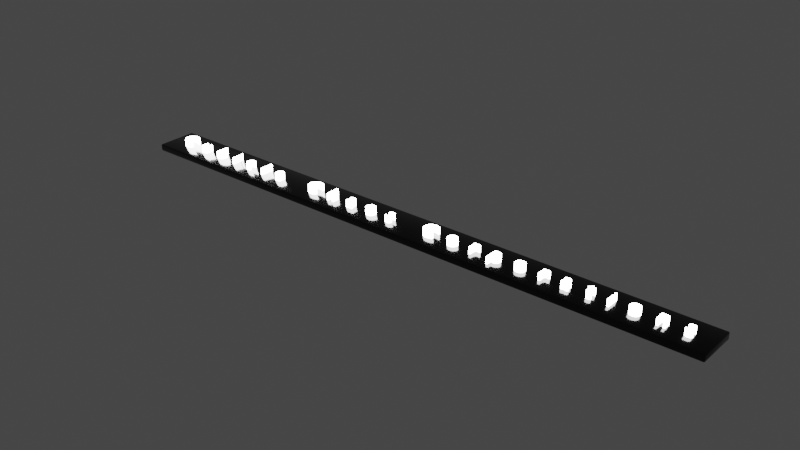 # Source: Loggo.blend  (saved by Blender 3.6.11; exported with 4.5.12 LTS)
import bpy
from mathutils import Matrix  # noqa: F401  (used for matrix-valued properties, if any)

bpy.ops.wm.read_factory_settings(use_empty=True)
scene = bpy.context.scene
scene.name = 'Scene'

# ---- collections
col_collection = bpy.data.collections.new('Collection'); scene.collection.children.link(col_collection)

# ---- materials (node trees are filled in below, after node groups)
mat_textemission = bpy.data.materials.new('textEmission')
mat_black = bpy.data.materials.new('Black')

# ---- material node trees
mat_textemission.use_nodes = True; mat_textemission.node_tree.nodes.clear()
_N = mat_textemission.node_tree.nodes; _L = mat_textemission.node_tree.links
n0 = _N.new('ShaderNodeOutputMaterial'); n0.name = 'Material Output'; n0.location = (300, 300)
n1 = _N.new('ShaderNodeEmission'); n1.name = 'Emission'; n1.location = (10, 300)
n1.inputs[1].default_value = 24.4
_L.new(n1.outputs[0], n0.inputs[0])
n0.is_active_output = True
mat_black.use_nodes = True; mat_black.node_tree.nodes.clear()
_N = mat_black.node_tree.nodes; _L = mat_black.node_tree.links
n0 = _N.new('ShaderNodeBsdfPrincipled'); n0.name = 'Principled BSDF'; n0.location = (10, 300)
n0.distribution = 'GGX'
n0.subsurface_method = 'RANDOM_WALK_SKIN'
n0.inputs[0].default_value = (0.0, 0.0, 0.0, 1.0)
n0.inputs[2].default_value = 0.1239
n0.inputs[3].default_value = 1.45
n0.inputs[27].default_value = (0.0, 0.0, 0.0, 1.0)
n0.inputs[28].default_value = 1.0
n1 = _N.new('ShaderNodeOutputMaterial'); n1.name = 'Material Output'; n1.location = (300, 300)
_L.new(n0.outputs[0], n1.inputs[0])
n1.is_active_output = True

# ---- world
world_world = bpy.data.worlds.new('World'); scene.world = world_world
world_world.use_nodes = True; world_world.node_tree.nodes.clear()
_N = world_world.node_tree.nodes; _L = world_world.node_tree.links
n0 = _N.new('ShaderNodeOutputWorld'); n0.name = 'World Output'; n0.location = (300, 300)
n1 = _N.new('ShaderNodeBackground'); n1.name = 'Background'; n1.location = (10, 300)
n1.inputs[0].default_value = (0.05088, 0.05088, 0.05088, 1.0)
_L.new(n1.outputs[0], n0.inputs[0])
n0.is_active_output = True
world_world.color = (0.05088, 0.05088, 0.05088)
world_world.use_sun_shadow = False
world_world.sun_shadow_jitter_overblur = 0.0

# ---- meshes
me_cube_001 = bpy.data.meshes.new('Cube.001')
me_cube_001.from_pydata([(-1.466, -0.09381, -0.01697), (-1.466, -0.0992, -0.01158), (-1.471, -0.09381, -0.01158), (-1.466, -0.09762, -0.01539), (-1.469, -0.09692, -0.01469), (-1.47, -0.09762, -0.01158), (-1.47, -0.09381, -0.01539), (-1.466, -0.0992, 0.01158), (-1.466, -0.09381, 0.01697), (-1.471, -0.09381, 0.01158), (-1.466, -0.09762, 0.01539), (-1.469, -0.09692, 0.01469), (-1.47, -0.09381, 0.01539), (-1.47, -0.09762, 0.01158), (-1.466, 0.09381, -0.01697), (-1.471, 0.09381, -0.01158), (-1.466, 0.0992, -0.01158), (-1.47, 0.09381, -0.01539), (-1.469, 0.09692, -0.01469), (-1.47, 0.09762, -0.01158), (-1.466, 0.09762, -0.01539), (-1.466, 0.09381, 0.01697), (-1.466, 0.0992, 0.01158), (-1.471, 0.09381, 0.01158), (-1.466, 0.09762, 0.01539), (-1.469, 0.09692, 0.01469), (-1.47, 0.09762, 0.01158), (-1.47, 0.09381, 0.01539), (1.466, -0.09381, -0.01697), (1.471, -0.09381, -0.01158), (1.466, -0.0992, -0.01158), (1.47, -0.09381, -0.01539), (1.469, -0.09692, -0.01469), (1.47, -0.09762, -0.01158), (1.466, -0.09762, -0.01539), (1.466, -0.09381, 0.01697), (1.466, -0.0992, 0.01158), (1.471, -0.09381, 0.01158), (1.466, -0.09762, 0.01539), (1.469, -0.09692, 0.01469), (1.47, -0.09762, 0.01158), (1.47, -0.09381, 0.01539), (1.466, 0.09381, -0.01697), (1.466, 0.0992, -0.01158), (1.471, 0.09381, -0.01158), (1.466, 0.09762, -0.01539), (1.469, 0.09692, -0.01469), (1.47, 0.09762, -0.01158), (1.47, 0.09381, -0.01539), (1.466, 0.09381, 0.01697), (1.471, 0.09381, 0.01158), (1.466, 0.0992, 0.01158), (1.47, 0.09381, 0.01539), (1.469, 0.09692, 0.01469), (1.47, 0.09762, 0.01158), (1.466, 0.09762, 0.01539)], [], [(30, 36, 7, 1), (44, 50, 37, 29), (49, 21, 8, 35), (2, 9, 23, 15), (16, 22, 51, 43), (0, 3, 4, 6), (1, 5, 4, 3), (2, 6, 4, 5), (7, 10, 11, 13), (8, 12, 11, 10), (9, 13, 11, 12), (14, 17, 18, 20), (15, 19, 18, 17), (16, 20, 18, 19), (21, 24, 25, 27), (22, 26, 25, 24), (23, 27, 25, 26), (28, 31, 32, 34), (29, 33, 32, 31), (30, 34, 32, 33), (35, 38, 39, 41), (36, 40, 39, 38), (37, 41, 39, 40), (42, 45, 46, 48), (43, 47, 46, 45), (44, 48, 46, 47), (49, 52, 53, 55), (50, 54, 53, 52), (51, 55, 53, 54), (14, 0, 6, 17), (17, 6, 2, 15), (1, 7, 13, 5), (5, 13, 9, 2), (8, 21, 27, 12), (12, 27, 23, 9), (22, 16, 19, 26), (26, 19, 15, 23), (42, 14, 20, 45), (45, 20, 16, 43), (21, 49, 55, 24), (24, 55, 51, 22), (50, 44, 47, 54), (54, 47, 43, 51), (28, 42, 48, 31), (31, 48, 44, 29), (49, 35, 41, 52), (52, 41, 37, 50), (36, 30, 33, 40), (40, 33, 29, 37), (0, 28, 34, 3), (3, 34, 30, 1), (35, 8, 10, 38), (38, 10, 7, 36), (14, 42, 28, 0)])
me_cube_001.polygons.foreach_set('use_smooth', [True] * 54)
_uv = me_cube_001.uv_layers.new(name='UVMap')
_uv.uv.foreach_set('vector', [0.4147, 0.7505, 0.5853, 0.7505, 0.5853, 0.9995, 0.4147, 0.9995, 0.4147, 0.5068, 0.5853, 0.5068, 0.5853, 0.7432, 0.4147, 0.7432, 0.6255, 0.5068, 0.8745, 0.5068, 0.8745, 0.7432, 0.6255, 0.7432, 0.4147, 0.00679, 0.5853, 0.00679, 0.5853, 0.2432, 0.4147, 0.2432, 0.4147, 0.2505, 0.5853, 0.2505, 0.5853, 0.4995, 0.4147, 0.4995, 0.1255, 0.7432, 0.1255, 0.75, 0.1252, 0.75, 0.125, 0.7432, 0.4147, 0.9995, 0.4147, 1.0, 0.3918, 1.0, 0.375, 0.9995, 0.4147, 0.00679, 0.375, 0.00679, 0.375, 0.00287, 0.4147, 0.0, 0.5853, 0.9995, 0.625, 0.9995, 0.625, 0.9998, 0.5853, 1.0, 0.8745, 0.7432, 0.875, 0.7432, 0.875, 0.7471, 0.8745, 0.75, 0.5853, 0.00679, 0.5853, 0.0, 0.6082, 0.0, 0.625, 0.00679, 0.1255, 0.5068, 0.125, 0.5068, 0.125, 0.5029, 0.1255, 0.5, 0.4147, 0.2432, 0.4147, 0.25, 0.3918, 0.25, 0.375, 0.2432, 0.4147, 0.2505, 0.375, 0.2505, 0.375, 0.2502, 0.4147, 0.25, 0.8745, 0.5068, 0.8745, 0.5, 0.8748, 0.5, 0.875, 0.5068, 0.5853, 0.2505, 0.5853, 0.25, 0.6082, 0.25, 0.625, 0.2505, 0.5853, 0.2432, 0.625, 0.2432, 0.625, 0.2471, 0.5853, 0.25, 0.3745, 0.7432, 0.375, 0.7432, 0.3806, 0.7491, 0.3745, 0.75, 0.4147, 0.7432, 0.4147, 0.75, 0.3806, 0.7491, 0.375, 0.7432, 0.4147, 0.7505, 0.375, 0.7505, 0.3806, 0.7491, 0.4147, 0.75, 0.6255, 0.7432, 0.6255, 0.75, 0.6195, 0.749, 0.625, 0.7432, 0.5853, 0.7505, 0.5853, 0.75, 0.6195, 0.749, 0.625, 0.7505, 0.5853, 0.7432, 0.625, 0.7432, 0.6195, 0.749, 0.5853, 0.75, 0.3745, 0.5068, 0.3745, 0.5, 0.3805, 0.501, 0.375, 0.5068, 0.4147, 0.4995, 0.4147, 0.5, 0.3805, 0.501, 0.375, 0.4995, 0.4147, 0.5068, 0.375, 0.5068, 0.3805, 0.501, 0.4147, 0.5, 0.6255, 0.5068, 0.625, 0.5068, 0.6194, 0.5009, 0.6255, 0.5, 0.5853, 0.5068, 0.5853, 0.5, 0.6194, 0.5009, 0.625, 0.5068, 0.5853, 0.4995, 0.625, 0.4995, 0.6194, 0.5009, 0.5853, 0.5, 0.1255, 0.5068, 0.1255, 0.7432, 0.125, 0.7432, 0.125, 0.5068, 0.375, 0.2432, 0.375, 0.00679, 0.4147, 0.00679, 0.4147, 0.2432, 0.4147, 0.9995, 0.5853, 0.9995, 0.5853, 1.0, 0.4147, 1.0, 0.4147, 0.0, 0.5853, 0.0, 0.5853, 0.00679, 0.4147, 0.00679, 0.8745, 0.7432, 0.8745, 0.5068, 0.875, 0.5068, 0.875, 0.7432, 0.625, 0.00679, 0.625, 0.2432, 0.5853, 0.2432, 0.5853, 0.00679, 0.5853, 0.2505, 0.4147, 0.2505, 0.4147, 0.25, 0.5853, 0.25, 0.5853, 0.25, 0.4147, 0.25, 0.4147, 0.2432, 0.5853, 0.2432, 0.3745, 0.5068, 0.1255, 0.5068, 0.1255, 0.5, 0.3745, 0.5, 0.375, 0.4995, 0.375, 0.2505, 0.4147, 0.2505, 0.4147, 0.4995, 0.8745, 0.5068, 0.6255, 0.5068, 0.6255, 0.5, 0.8745, 0.5, 0.625, 0.2505, 0.625, 0.4995, 0.5853, 0.4995, 0.5853, 0.2505, 0.5853, 0.5068, 0.4147, 0.5068, 0.4147, 0.5, 0.5853, 0.5, 0.5853, 0.5, 0.4147, 0.5, 0.4147, 0.4995, 0.5853, 0.4995, 0.3745, 0.7432, 0.3745, 0.5068, 0.375, 0.5068, 0.375, 0.7432, 0.375, 0.7432, 0.375, 0.5068, 0.4147, 0.5068, 0.4147, 0.7432, 0.6255, 0.5068, 0.6255, 0.7432, 0.625, 0.7432, 0.625, 0.5068, 0.625, 0.5068, 0.625, 0.7432, 0.5853, 0.7432, 0.5853, 0.5068, 0.5853, 0.7505, 0.4147, 0.7505, 0.4147, 0.75, 0.5853, 0.75, 0.5853, 0.75, 0.4147, 0.75, 0.4147, 0.7432, 0.5853, 0.7432, 0.1255, 0.7432, 0.3745, 0.7432, 0.3745, 0.75, 0.1255, 0.75, 0.375, 0.9995, 0.375, 0.7505, 0.4147, 0.7505, 0.4147, 0.9995, 0.6255, 0.7432, 0.8745, 0.7432, 0.8745, 0.75, 0.6255, 0.75, 0.625, 0.7505, 0.625, 0.9995, 0.5853, 0.9995, 0.5853, 0.7505, 0.1255, 0.5068, 0.3745, 0.5068, 0.3745, 0.7432, 0.1255, 0.7432])
me_cube_001.materials.append(mat_black)
me_cube_001.update()

# ---- curves / text
txt_text = bpy.data.curves.new('Text', 'FONT')
txt_text.dimensions = '2D'
txt_text.body = 'Cubicle Chaos Corporations'
txt_text.materials.append(mat_textemission)
txt_text.bevel_profile.use_clip = True
txt_text.extrude = 0.02
txt_text.size = 0.0992
txt_text.space_character = 2.3

# ---- objects
ob_text = bpy.data.objects.new('Text', txt_text)
ob_cube = bpy.data.objects.new('Cube', me_cube_001)

# ---- transforms, parenting, visibility, modifiers, constraints
ob_text.location = (6.292, 0.1589, -0.1321)
ob_cube.location = (7.677, 0.1939, -0.1612)

# ---- collection membership
col_collection.objects.link(ob_text)
col_collection.objects.link(ob_cube)

# ---- scene / render settings (as saved in the file)
scene.frame_start = 1; scene.frame_end = 250; scene.frame_set(1)
scene.render.engine = 'CYCLES'
scene.cycles.sampling_pattern = 'TABULATED_SOBOL'
scene.view_settings.view_transform = 'Filmic'
bpy.context.view_layer.update()

# ---- added for rendering (the .blend has no active camera): camera
cam_auto = bpy.data.cameras.new('AutoCamera')
cam_auto.lens = 50.0
cam_auto.sensor_width = 36.0
cam_auto.clip_end = 1000.0
ob_auto_camera = bpy.data.objects.new('AutoCamera', cam_auto)
scene.collection.objects.link(ob_auto_camera)
ob_auto_camera.location = (10.406, -3.08074, 2.02796)
ob_auto_camera.rotation_euler = (1.09748, -7.21219e-08, 0.694738)
scene.camera = ob_auto_camera
bpy.context.view_layer.update()
